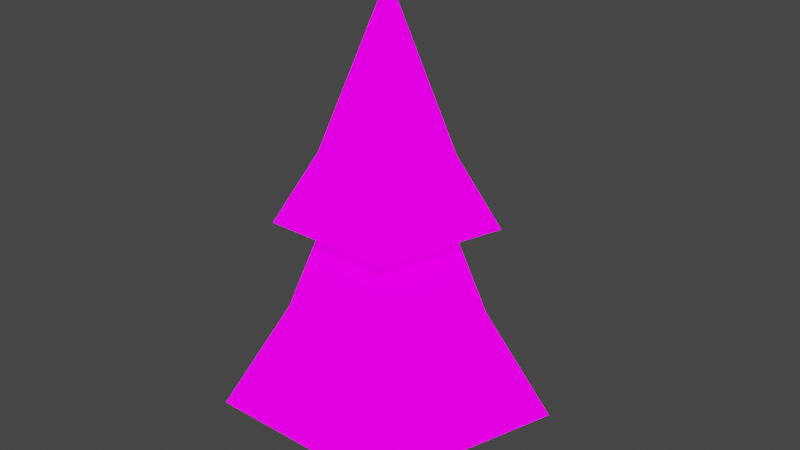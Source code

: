 # Source: Pine_Tree.blend  (saved by Blender 3.1.7; exported with 4.5.12 LTS)
import bpy
from mathutils import Matrix  # noqa: F401  (used for matrix-valued properties, if any)

bpy.ops.wm.read_factory_settings(use_empty=True)
scene = bpy.context.scene
scene.name = 'Scene'

# ---- collections
col_collection = bpy.data.collections.new('Collection'); scene.collection.children.link(col_collection)

# ---- images (referenced by path relative to the original .blend; pixels are not part of the script)
import os
ASSET_DIR = os.environ.get("B2B_ASSET_DIR", "")  # directory of the original .blend (textures are referenced by path, not embedded)
HERE = os.path.dirname(os.path.abspath(__file__))  # packed textures are extracted next to this script under _unpacked/

def load_image(name, relpath, width, height, colorspace="sRGB"):
    """Load a texture the original file referenced (path relative to the .blend, or extracted next to this script)."""
    p = next((c for c in (os.path.join(HERE, relpath), os.path.join(ASSET_DIR, relpath)) if relpath and os.path.exists(c)), "")
    if p:
        img = bpy.data.images.load(p, check_existing=True)
        img.name = name
    else:  # same state as the original file: an image datablock whose file is absent (Cycles renders it pink)
        img = bpy.data.images.new(name, width, height)
        img.source = "FILE"
        img.filepath = "//" + (relpath or name)
    img.colorspace_settings.name = colorspace
    return img
img_blackandwhite_png = load_image('BlackAndWhite.png', 'Textures/BlackAndWhite.png', 1024, 1024, 'sRGB')

# ---- materials (node trees are filled in below, after node groups)
mat_pinetree = bpy.data.materials.new('PineTree')
mat_pinetree.alpha_threshold = 0.0
mat_pinetree.use_transparent_shadow = False
mat_pinetree.line_color = (0.0, 0.0, 0.0, 1.0)

# ---- material node trees
mat_pinetree.use_nodes = True; mat_pinetree.node_tree.nodes.clear()
_N = mat_pinetree.node_tree.nodes; _L = mat_pinetree.node_tree.links
n0 = _N.new('ShaderNodeOutputMaterial'); n0.name = 'Material Output'; n0.location = (300, 300)
n1 = _N.new('ShaderNodeBsdfPrincipled'); n1.name = 'Principled BSDF'; n1.location = (10, 300)
n1.distribution = 'GGX'
n1.subsurface_method = 'RANDOM_WALK_SKIN'
n1.inputs[2].default_value = 0.4
n1.inputs[3].default_value = 1.45
n1.inputs[13].default_value = 0.0
n1.inputs[28].default_value = 1.0
n2 = _N.new('ShaderNodeTexImage'); n2.name = 'Image Texture'; n2.location = (-411, 269)
n2.image = img_blackandwhite_png
n2.interpolation = 'Closest'
_L.new(n1.outputs[0], n0.inputs[0])
_L.new(n2.outputs[0], n1.inputs[0])
_L.new(n2.outputs[0], n1.inputs[27])
n0.is_active_output = True

# ---- world
world_world = bpy.data.worlds.new('World'); scene.world = world_world
world_world.use_nodes = True; world_world.node_tree.nodes.clear()
_N = world_world.node_tree.nodes; _L = world_world.node_tree.links
n0 = _N.new('ShaderNodeOutputWorld'); n0.name = 'World Output'; n0.location = (300, 300)
n1 = _N.new('ShaderNodeBackground'); n1.name = 'Background'; n1.location = (10, 300)
n1.inputs[0].default_value = (0.05088, 0.05088, 0.05088, 1.0)
_L.new(n1.outputs[0], n0.inputs[0])
n0.is_active_output = True
world_world.color = (0.05088, 0.05088, 0.05088)
world_world.use_sun_shadow = False
world_world.sun_shadow_jitter_overblur = 0.0

# ---- meshes
me_cylinder = bpy.data.meshes.new('Cylinder')
me_cylinder.from_pydata([(0.0, 0.2788, -0.2788), (-1.802e-09, 0.2032, 0.2788), (0.2652, 0.08615, -0.2788), (0.1933, 0.0628, 0.2788), (0.1639, -0.2256, -0.2788), (0.1194, -0.1644, 0.2788), (-0.1639, -0.2256, -0.2788), (-0.1194, -0.1644, 0.2788), (-0.2652, 0.08615, -0.2788), (-0.1933, 0.0628, 0.2788), (2.247e-08, 1.221, 0.2788), (1.161, 0.3774, 0.2788), (0.7178, -0.9879, 0.2788), (-0.7178, -0.9879, 0.2788), (-1.161, 0.3774, 0.2788), (-5.318e-08, -1.329e-08, 2.753), (-0.6918, 0.2248, 1.014), (-1.041e-08, 0.7274, 1.014), (0.4276, -0.5885, 1.014), (-0.4276, -0.5885, 1.014), (0.6918, 0.2248, 1.014), (-3.095e-09, 0.8065, 1.687), (0.767, 0.2492, 1.687), (0.4741, -0.6525, 1.687), (-0.4741, -0.6525, 1.687), (-0.767, 0.2492, 1.687), (-5.305e-08, -1.11e-08, 3.321), (-0.4569, 0.1485, 2.172), (-2.481e-08, 0.4804, 2.172), (0.2824, -0.3887, 2.172), (-0.2824, -0.3887, 2.172), (0.4569, 0.1485, 2.172)], [], [(0, 1, 3, 2), (2, 3, 5, 4), (4, 5, 7, 6), (6, 7, 9, 8), (8, 9, 1, 0), (11, 12, 13, 14, 10), (17, 16, 15), (19, 18, 15), (20, 17, 15), (16, 19, 15), (18, 20, 15), (12, 11, 20, 18), (14, 13, 19, 16), (11, 10, 17, 20), (13, 12, 18, 19), (10, 14, 16, 17), (22, 23, 24, 25, 21), (28, 27, 26), (30, 29, 26), (31, 28, 26), (27, 30, 26), (29, 31, 26), (23, 22, 31, 29), (25, 24, 30, 27), (22, 21, 28, 31), (24, 23, 29, 30), (21, 25, 27, 28)])
_uv = me_cylinder.uv_layers.new(name='UVMap')
_uv.uv.foreach_set('vector', [0.4807, 0.782, 0.2919, 0.7895, 0.2792, 0.7498, 0.4634, 0.7276, 0.4634, 0.7276, 0.2792, 0.7498, 0.2542, 0.7116, 0.4291, 0.6751, 0.4291, 0.9441, 0.2542, 0.9077, 0.2792, 0.8694, 0.4634, 0.8917, 0.4634, 0.8917, 0.2792, 0.8694, 0.2919, 0.8297, 0.4807, 0.8372, 0.4807, 0.8372, 0.2919, 0.8297, 0.2919, 0.7895, 0.4807, 0.782, 0.3222, 0.1763, 0.2122, 0.1584, 0.2122, 0.1006, 0.3222, 0.08275, 0.3901, 0.1295, 0.445, 0.2439, 0.4669, 0.2787, 0.3143, 0.284, 0.4526, 0.3139, 0.4073, 0.3393, 0.3143, 0.284, 0.392, 0.2189, 0.445, 0.2439, 0.3143, 0.284, 0.4669, 0.2787, 0.4526, 0.3139, 0.3143, 0.284, 0.3244, 0.2113, 0.392, 0.2189, 0.3143, 0.284, 0.3143, 0.1763, 0.4269, 0.1872, 0.392, 0.2189, 0.3244, 0.2113, 0.5376, 0.2788, 0.5119, 0.3311, 0.4526, 0.3139, 0.4669, 0.2787, 0.4269, 0.1872, 0.5075, 0.2261, 0.445, 0.2439, 0.392, 0.2189, 0.5119, 0.3311, 0.4369, 0.3684, 0.4073, 0.3393, 0.4526, 0.3139, 0.5075, 0.2261, 0.5376, 0.2788, 0.4669, 0.2787, 0.445, 0.2439, 0.2694, 0.3067, 0.3143, 0.3375, 0.2694, 0.3684, 0.1968, 0.3566, 0.1968, 0.3185, 0.4764, 0.09401, 0.4909, 0.117, 0.3901, 0.1205, 0.4814, 0.1402, 0.4515, 0.157, 0.3901, 0.1205, 0.4414, 0.07754, 0.4764, 0.09401, 0.3901, 0.1205, 0.4909, 0.117, 0.4814, 0.1402, 0.3901, 0.1205, 0.3968, 0.07249, 0.4414, 0.07754, 0.3901, 0.1205, 0.3901, 0.04938, 0.4645, 0.05657, 0.4414, 0.07754, 0.3968, 0.07249, 0.5376, 0.1171, 0.5206, 0.1516, 0.4814, 0.1402, 0.4909, 0.117, 0.4645, 0.05657, 0.5177, 0.08226, 0.4764, 0.09401, 0.4414, 0.07754, 0.5206, 0.1516, 0.4711, 0.1763, 0.4515, 0.157, 0.4814, 0.1402, 0.5177, 0.08226, 0.5376, 0.1171, 0.4909, 0.117, 0.4764, 0.09401])
me_cylinder.materials.append(mat_pinetree)
me_cylinder.use_remesh_fix_poles = True
me_cylinder.use_remesh_preserve_attributes = False
me_cylinder.update()

# ---- objects
ob_pinetree = bpy.data.objects.new('PineTree', me_cylinder)

# ---- transforms, parenting, visibility, modifiers, constraints
ob_pinetree.location = (0.0, 0.0, 0.0)

# ---- collection membership
col_collection.objects.link(ob_pinetree)

# ---- scene / render settings (as saved in the file)
scene.frame_start = 1; scene.frame_end = 250; scene.frame_set(1)
scene.render.engine = 'BLENDER_EEVEE_NEXT'
scene.cycles.sampling_pattern = 'TABULATED_SOBOL'
scene.cycles.use_light_tree = False
scene.view_settings.view_transform = 'Filmic'
bpy.context.view_layer.update()

# ---- added for rendering (the .blend has no active camera and no usable light): camera, sun
cam_auto = bpy.data.cameras.new('AutoCamera')
cam_auto.lens = 50.0
cam_auto.sensor_width = 36.0
cam_auto.clip_end = 1000.0
ob_auto_camera = bpy.data.objects.new('AutoCamera', cam_auto)
scene.collection.objects.link(ob_auto_camera)
ob_auto_camera.location = (4.45963, -5.23495, 5.08874)
ob_auto_camera.rotation_euler = (1.09748, -7.21219e-08, 0.694738)
scene.camera = ob_auto_camera
light_auto_sun = bpy.data.lights.new('AutoSun', 'SUN')
light_auto_sun.energy = 3.0
light_auto_sun.angle = 0.0523599
ob_auto_sun = bpy.data.objects.new('AutoSun', light_auto_sun)
scene.collection.objects.link(ob_auto_sun)
ob_auto_sun.rotation_euler = (0.872665, 0.174533, 0.523599)
bpy.context.view_layer.update()
